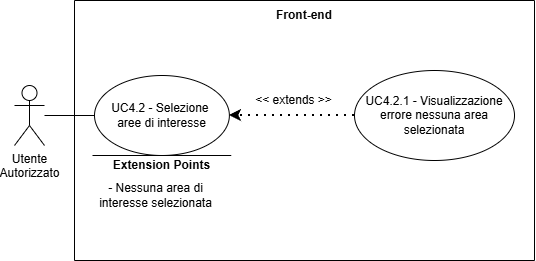

The diagram above was exported from draw.io. Its source (the exported page's mxGraphModel, read from the mxfile embedded in the PNG):
<mxGraphModel dx="1639" dy="844" grid="1" gridSize="10" guides="1" tooltips="1" connect="1" arrows="1" fold="1" page="1" pageScale="1" pageWidth="827" pageHeight="1169" math="0" shadow="0">
  <root>
    <mxCell id="0" />
    <mxCell id="1" parent="0" />
    <mxCell id="hwDeBtE-5lRCNZWV2q6p-188" parent="1" style="shape=umlActor;verticalLabelPosition=bottom;verticalAlign=top;html=1;outlineConnect=0;" value="&lt;div&gt;Utente&lt;/div&gt;&lt;div&gt;&lt;span style=&quot;background-color: transparent; color: light-dark(rgb(0, 0, 0), rgb(255, 255, 255));&quot;&gt;Autorizzato&lt;/span&gt;&lt;/div&gt;" vertex="1">
      <mxGeometry height="60" width="30" x="100.00190473352166" y="345.00049072265625" as="geometry" />
    </mxCell>
    <mxCell id="hwDeBtE-5lRCNZWV2q6p-189" parent="1" style="swimlane;startSize=0;" value="" vertex="1">
      <mxGeometry height="260" width="460" x="160.00190473352166" y="260.00049072265625" as="geometry">
        <mxRectangle height="40" width="50" x="270" y="110" as="alternateBounds" />
      </mxGeometry>
    </mxCell>
    <mxCell id="hwDeBtE-5lRCNZWV2q6p-190" parent="hwDeBtE-5lRCNZWV2q6p-189" style="ellipse;whiteSpace=wrap;html=1;" value="&lt;div&gt;UC4.2 - Selezione&amp;nbsp;&lt;/div&gt;&lt;div&gt;aree di interesse&lt;/div&gt;" vertex="1">
      <mxGeometry height="80" width="134.87" x="20" y="75" as="geometry" />
    </mxCell>
    <mxCell id="hwDeBtE-5lRCNZWV2q6p-191" parent="hwDeBtE-5lRCNZWV2q6p-189" style="ellipse;whiteSpace=wrap;html=1;" value="UC4.2.1 - Visualizzazione errore nessuna area selezionata" vertex="1">
      <mxGeometry height="90" width="160" x="280" y="70" as="geometry" />
    </mxCell>
    <mxCell id="hwDeBtE-5lRCNZWV2q6p-192" edge="1" parent="hwDeBtE-5lRCNZWV2q6p-189" source="hwDeBtE-5lRCNZWV2q6p-191" style="endArrow=classic;dashed=1;html=1;dashPattern=1 3;strokeWidth=2;rounded=0;entryX=1;entryY=0.5;entryDx=0;entryDy=0;exitX=0;exitY=0.5;exitDx=0;exitDy=0;strokeColor=default;curved=0;endFill=1;endSize=6;" target="hwDeBtE-5lRCNZWV2q6p-190" value="">
      <mxGeometry height="50" relative="1" width="50" as="geometry">
        <mxPoint x="130" y="300" as="sourcePoint" />
        <mxPoint x="180" y="250" as="targetPoint" />
      </mxGeometry>
    </mxCell>
    <mxCell id="hwDeBtE-5lRCNZWV2q6p-193" parent="hwDeBtE-5lRCNZWV2q6p-189" style="text;html=1;whiteSpace=wrap;strokeColor=none;fillColor=none;align=center;verticalAlign=middle;rounded=0;" value="&lt;div&gt;&amp;lt;&amp;lt; extends &amp;gt;&amp;gt;&lt;/div&gt;" vertex="1">
      <mxGeometry height="30" width="95" x="171.87" y="85" as="geometry" />
    </mxCell>
    <mxCell id="hwDeBtE-5lRCNZWV2q6p-194" edge="1" parent="hwDeBtE-5lRCNZWV2q6p-189" style="endArrow=none;html=1;rounded=0;" value="">
      <mxGeometry height="50" relative="1" width="50" as="geometry">
        <mxPoint x="156.75" y="155" as="sourcePoint" />
        <mxPoint x="18" y="155" as="targetPoint" />
      </mxGeometry>
    </mxCell>
    <mxCell id="hwDeBtE-5lRCNZWV2q6p-195" parent="hwDeBtE-5lRCNZWV2q6p-189" style="text;html=1;whiteSpace=wrap;strokeColor=none;fillColor=none;align=center;verticalAlign=middle;rounded=0;strokeWidth=5;" value="&lt;b&gt;Extension Points&lt;/b&gt;" vertex="1">
      <mxGeometry height="30" width="115" x="29.869999999999997" y="150" as="geometry" />
    </mxCell>
    <mxCell id="hwDeBtE-5lRCNZWV2q6p-196" parent="hwDeBtE-5lRCNZWV2q6p-189" style="text;html=1;whiteSpace=wrap;strokeColor=none;fillColor=none;align=center;verticalAlign=middle;rounded=0;" value="&lt;div align=&quot;center&quot;&gt;- Nessuna area di interesse selezionata&lt;/div&gt;" vertex="1">
      <mxGeometry height="80" width="147" x="7.869999999999997" y="155" as="geometry" />
    </mxCell>
    <mxCell id="hwDeBtE-5lRCNZWV2q6p-198" parent="hwDeBtE-5lRCNZWV2q6p-189" style="text;html=1;whiteSpace=wrap;strokeColor=none;fillColor=none;align=center;verticalAlign=middle;rounded=0;perimeterSpacing=1;fontStyle=1" value="Front-end" vertex="1">
      <mxGeometry height="30" width="60" x="200" as="geometry" />
    </mxCell>
    <mxCell id="hwDeBtE-5lRCNZWV2q6p-197" edge="1" parent="1" source="hwDeBtE-5lRCNZWV2q6p-188" style="endArrow=none;html=1;rounded=0;entryX=0;entryY=0.5;entryDx=0;entryDy=0;" target="hwDeBtE-5lRCNZWV2q6p-190" value="">
      <mxGeometry height="50" relative="1" width="50" as="geometry">
        <mxPoint x="200.00190473352166" y="555.0004907226562" as="sourcePoint" />
        <mxPoint x="250.00190473352166" y="505.00049072265625" as="targetPoint" />
      </mxGeometry>
    </mxCell>
  </root>
</mxGraphModel>